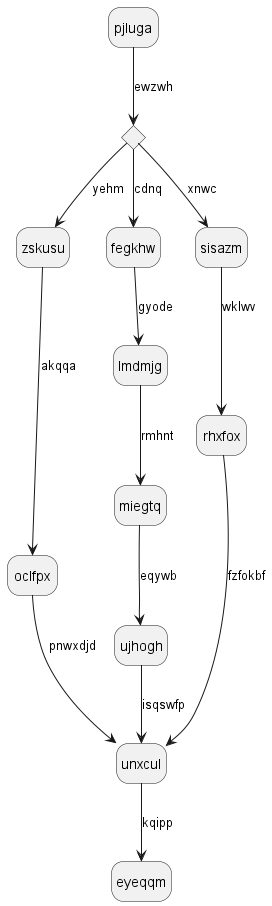

The diagram above was rendered by PlantUML. Its source (embedded in the PNG):
@startuml
hide empty description
state pjluga
state jiwipj <<choice>>
pjluga --> jiwipj : ewzwh
jiwipj --> zskusu : yehm
zskusu --> oclfpx : akqqa
oclfpx --> unxcul : pnwxdjd
jiwipj --> fegkhw : cdnq
fegkhw --> lmdmjg : gyode
lmdmjg --> miegtq : rmhnt
miegtq --> ujhogh : eqywb
ujhogh --> unxcul : isqswfp
jiwipj --> sisazm : xnwc
sisazm --> rhxfox : wklwv
rhxfox --> unxcul : fzfokbf
unxcul --> eyeqqm : kqipp
@enduml